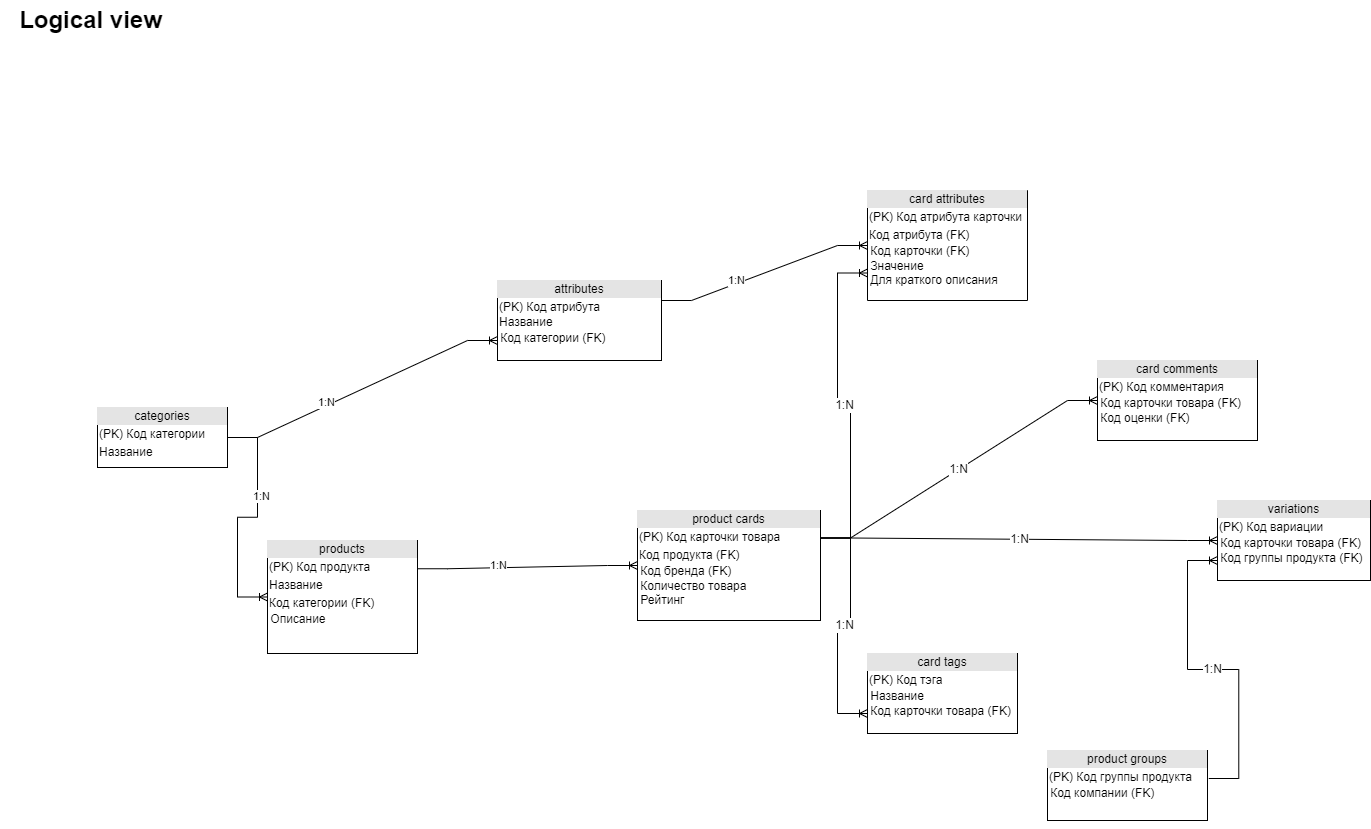

The diagram above was exported from draw.io. Its source (the exported page's mxGraphModel, read from the mxfile embedded in the PNG):
<mxGraphModel dx="2249" dy="737" grid="1" gridSize="10" guides="1" tooltips="1" connect="1" arrows="1" fold="1" page="1" pageScale="1" pageWidth="827" pageHeight="1169" math="0" shadow="0">
  <root>
    <mxCell id="0" />
    <mxCell id="1" parent="0" />
    <mxCell id="iW8mWaWO1qM2WvZxo6Ai-1" value="&lt;div style=&quot;text-align: center; box-sizing: border-box; width: 100%; background: rgb(228, 228, 228); padding: 2px;&quot;&gt;products&lt;/div&gt;&lt;table style=&quot;width:100%;font-size:1em;&quot; cellpadding=&quot;2&quot; cellspacing=&quot;0&quot;&gt;&lt;tbody&gt;&lt;tr&gt;&lt;td&gt;(PK) Код продукта&lt;/td&gt;&lt;td&gt;&lt;br&gt;&lt;/td&gt;&lt;/tr&gt;&lt;tr&gt;&lt;td&gt;Название&lt;/td&gt;&lt;td&gt;&lt;br&gt;&lt;/td&gt;&lt;/tr&gt;&lt;tr&gt;&lt;td&gt;Код категории (FK)&lt;br&gt;&lt;/td&gt;&lt;td&gt;&lt;/td&gt;&lt;/tr&gt;&lt;/tbody&gt;&lt;/table&gt;&amp;nbsp;Описание&lt;br&gt;&amp;nbsp;&lt;span style=&quot;&quot;&gt;&lt;/span&gt;" style="verticalAlign=top;align=left;overflow=fill;html=1;" parent="1" vertex="1">
      <mxGeometry x="-560" y="540" width="150" height="113" as="geometry" />
    </mxCell>
    <mxCell id="iW8mWaWO1qM2WvZxo6Ai-2" value="&lt;div style=&quot;text-align: center; box-sizing: border-box; width: 100%; background: rgb(228, 228, 228); padding: 2px;&quot;&gt;categories&lt;/div&gt;&lt;table style=&quot;width:100%;font-size:1em;&quot; cellpadding=&quot;2&quot; cellspacing=&quot;0&quot;&gt;&lt;tbody&gt;&lt;tr&gt;&lt;td&gt;(PK) Код категории&lt;/td&gt;&lt;td&gt;&lt;br&gt;&lt;/td&gt;&lt;/tr&gt;&lt;tr&gt;&lt;td&gt;Название&lt;/td&gt;&lt;td&gt;&lt;br&gt;&lt;/td&gt;&lt;/tr&gt;&lt;/tbody&gt;&lt;/table&gt;&lt;br&gt;&lt;br&gt;&lt;span style=&quot;&quot;&gt;&lt;/span&gt;" style="verticalAlign=top;align=left;overflow=fill;html=1;" parent="1" vertex="1">
      <mxGeometry x="-730" y="407" width="130" height="60" as="geometry" />
    </mxCell>
    <mxCell id="iW8mWaWO1qM2WvZxo6Ai-3" value="&lt;div style=&quot;text-align: center; box-sizing: border-box; width: 100%; background: rgb(228, 228, 228); padding: 2px;&quot;&gt;product cards&lt;/div&gt;&lt;table style=&quot;width:100%;font-size:1em;&quot; cellpadding=&quot;2&quot; cellspacing=&quot;0&quot;&gt;&lt;tbody&gt;&lt;tr&gt;&lt;td&gt;(PK) Код карточки товара&lt;/td&gt;&lt;td&gt;&lt;br&gt;&lt;/td&gt;&lt;/tr&gt;&lt;tr&gt;&lt;td&gt;Код продукта (FK)&lt;/td&gt;&lt;td&gt;&lt;br&gt;&lt;/td&gt;&lt;/tr&gt;&lt;/tbody&gt;&lt;/table&gt;&lt;span style=&quot;&quot;&gt;&amp;nbsp;Код бренда (FK)&lt;br&gt;&amp;nbsp;Количество товара&lt;br&gt;&amp;nbsp;Рейтинг&lt;br&gt;&lt;/span&gt;" style="verticalAlign=top;align=left;overflow=fill;html=1;" parent="1" vertex="1">
      <mxGeometry x="-190" y="510" width="183" height="110" as="geometry" />
    </mxCell>
    <mxCell id="iW8mWaWO1qM2WvZxo6Ai-4" value="&lt;div style=&quot;text-align: center; box-sizing: border-box; width: 100%; background: rgb(228, 228, 228); padding: 2px;&quot;&gt;attributes&lt;/div&gt;&lt;table style=&quot;width:100%;font-size:1em;&quot; cellpadding=&quot;2&quot; cellspacing=&quot;0&quot;&gt;&lt;tbody&gt;&lt;tr&gt;&lt;td&gt;(PK) Код атрибута&lt;br&gt;Название&lt;/td&gt;&lt;td&gt;&lt;/td&gt;&lt;/tr&gt;&lt;/tbody&gt;&lt;/table&gt;&lt;span style=&quot;&quot;&gt;&amp;nbsp;Код категории (FK)&lt;br&gt;&lt;/span&gt;" style="verticalAlign=top;align=left;overflow=fill;html=1;" parent="1" vertex="1">
      <mxGeometry x="-330" y="280" width="164" height="80" as="geometry" />
    </mxCell>
    <mxCell id="iW8mWaWO1qM2WvZxo6Ai-5" value="&lt;div style=&quot;text-align: center; box-sizing: border-box; width: 100%; background: rgb(228, 228, 228); padding: 2px;&quot;&gt;card attributes&lt;/div&gt;&lt;table style=&quot;width:100%;font-size:1em;&quot; cellpadding=&quot;2&quot; cellspacing=&quot;0&quot;&gt;&lt;tbody&gt;&lt;tr&gt;&lt;td&gt;(PK) Код атрибута карточки&lt;/td&gt;&lt;td&gt;&lt;br&gt;&lt;/td&gt;&lt;/tr&gt;&lt;tr&gt;&lt;td&gt;Код атрибута (FK)&lt;/td&gt;&lt;td&gt;&lt;br&gt;&lt;/td&gt;&lt;/tr&gt;&lt;/tbody&gt;&lt;/table&gt;&amp;nbsp;Код карточки (FK)&lt;br&gt;&lt;span style=&quot;&quot;&gt;&amp;nbsp;Значение&lt;br&gt;&amp;nbsp;Для краткого описания&lt;br&gt;&amp;nbsp;&lt;br&gt;&lt;/span&gt;" style="verticalAlign=top;align=left;overflow=fill;html=1;direction=west;" parent="1" vertex="1">
      <mxGeometry x="40" y="190" width="160" height="110" as="geometry" />
    </mxCell>
    <mxCell id="iW8mWaWO1qM2WvZxo6Ai-6" value="&lt;div style=&quot;text-align: center; box-sizing: border-box; width: 100%; background: rgb(228, 228, 228); padding: 2px;&quot;&gt;variations&lt;/div&gt;&lt;table style=&quot;width:100%;font-size:1em;&quot; cellpadding=&quot;2&quot; cellspacing=&quot;0&quot;&gt;&lt;tbody&gt;&lt;tr&gt;&lt;td&gt;(PK) Код вариации&lt;/td&gt;&lt;td&gt;&lt;/td&gt;&lt;/tr&gt;&lt;/tbody&gt;&lt;/table&gt;&lt;span style=&quot;&quot;&gt;&amp;nbsp;Код карточки товара (FK)&lt;br&gt;&amp;nbsp;Код группы продукта (FK)&lt;br&gt;&lt;/span&gt;" style="verticalAlign=top;align=left;overflow=fill;html=1;" parent="1" vertex="1">
      <mxGeometry x="390" y="500" width="153" height="80" as="geometry" />
    </mxCell>
    <mxCell id="iW8mWaWO1qM2WvZxo6Ai-7" value="&lt;div style=&quot;text-align: center; box-sizing: border-box; width: 100%; background: rgb(228, 228, 228); padding: 2px;&quot;&gt;product groups&lt;/div&gt;&lt;table style=&quot;width:100%;font-size:1em;&quot; cellpadding=&quot;2&quot; cellspacing=&quot;0&quot;&gt;&lt;tbody&gt;&lt;tr&gt;&lt;td&gt;(PK) Код группы продукта&lt;/td&gt;&lt;td&gt;&lt;br&gt;&lt;/td&gt;&lt;/tr&gt;&lt;/tbody&gt;&lt;/table&gt;&lt;span style=&quot;&quot;&gt;&amp;nbsp;Код компании (FK)&amp;nbsp;&lt;br&gt;&lt;/span&gt;" style="verticalAlign=top;align=left;overflow=fill;html=1;" parent="1" vertex="1">
      <mxGeometry x="220" y="750" width="160" height="70" as="geometry" />
    </mxCell>
    <mxCell id="iW8mWaWO1qM2WvZxo6Ai-8" style="edgeStyle=orthogonalEdgeStyle;rounded=0;orthogonalLoop=1;jettySize=auto;html=1;exitX=0.5;exitY=1;exitDx=0;exitDy=0;" parent="1" source="iW8mWaWO1qM2WvZxo6Ai-7" target="iW8mWaWO1qM2WvZxo6Ai-7" edge="1">
      <mxGeometry relative="1" as="geometry" />
    </mxCell>
    <mxCell id="iW8mWaWO1qM2WvZxo6Ai-9" value="&lt;div style=&quot;text-align: center; box-sizing: border-box; width: 100%; background: rgb(228, 228, 228); padding: 2px;&quot;&gt;card tags&lt;/div&gt;&lt;table style=&quot;width:100%;font-size:1em;&quot; cellpadding=&quot;2&quot; cellspacing=&quot;0&quot;&gt;&lt;tbody&gt;&lt;tr&gt;&lt;td&gt;(PK) Код тэга&lt;/td&gt;&lt;td&gt;&lt;/td&gt;&lt;/tr&gt;&lt;/tbody&gt;&lt;/table&gt;&lt;span style=&quot;&quot;&gt;&amp;nbsp;Название&lt;br&gt;&amp;nbsp;Код карточки товара (FK)&lt;br&gt;&lt;/span&gt;" style="verticalAlign=top;align=left;overflow=fill;html=1;" parent="1" vertex="1">
      <mxGeometry x="40" y="653" width="150" height="80" as="geometry" />
    </mxCell>
    <mxCell id="iW8mWaWO1qM2WvZxo6Ai-13" value="Logical view" style="text;strokeColor=none;fillColor=none;html=1;fontSize=24;fontStyle=1;verticalAlign=middle;align=center;" parent="1" vertex="1">
      <mxGeometry x="-827" width="180" height="40" as="geometry" />
    </mxCell>
    <mxCell id="fGZAr3gPId15eaX6aNH4-1" value="&lt;div style=&quot;text-align: center; box-sizing: border-box; width: 100%; background: rgb(228, 228, 228); padding: 2px;&quot;&gt;card comments&lt;/div&gt;&lt;table style=&quot;width:100%;font-size:1em;&quot; cellpadding=&quot;2&quot; cellspacing=&quot;0&quot;&gt;&lt;tbody&gt;&lt;tr&gt;&lt;td&gt;(PK) Код комментария&lt;/td&gt;&lt;td&gt;&lt;br&gt;&lt;/td&gt;&lt;/tr&gt;&lt;/tbody&gt;&lt;/table&gt;&lt;span style=&quot;&quot;&gt;&amp;nbsp;Код карточки товара (FK)&amp;nbsp;&lt;br&gt;&amp;nbsp;Код оценки (FK)&lt;br&gt;&lt;/span&gt;" style="verticalAlign=top;align=left;overflow=fill;html=1;" parent="1" vertex="1">
      <mxGeometry x="270" y="360" width="160" height="80" as="geometry" />
    </mxCell>
    <mxCell id="9tksmoxpgB86n25fzfVR-2" value="" style="edgeStyle=entityRelationEdgeStyle;fontSize=12;html=1;endArrow=ERoneToMany;rounded=0;exitX=1;exitY=0.5;exitDx=0;exitDy=0;entryX=0;entryY=0.5;entryDx=0;entryDy=0;" parent="1" source="iW8mWaWO1qM2WvZxo6Ai-2" target="iW8mWaWO1qM2WvZxo6Ai-1" edge="1">
      <mxGeometry width="100" height="100" relative="1" as="geometry">
        <mxPoint x="-270" y="530" as="sourcePoint" />
        <mxPoint x="-170" y="430" as="targetPoint" />
      </mxGeometry>
    </mxCell>
    <mxCell id="9tksmoxpgB86n25fzfVR-3" value="1:N" style="edgeLabel;html=1;align=center;verticalAlign=middle;resizable=0;points=[];" parent="9tksmoxpgB86n25fzfVR-2" vertex="1" connectable="0">
      <mxGeometry x="-0.2661" y="3" relative="1" as="geometry">
        <mxPoint as="offset" />
      </mxGeometry>
    </mxCell>
    <mxCell id="78ofRczjdr6yO-8EeX74-1" value="" style="edgeStyle=entityRelationEdgeStyle;fontSize=12;html=1;endArrow=ERoneToMany;rounded=0;entryX=0;entryY=0.75;entryDx=0;entryDy=0;exitX=1;exitY=0.5;exitDx=0;exitDy=0;" parent="1" source="iW8mWaWO1qM2WvZxo6Ai-2" target="iW8mWaWO1qM2WvZxo6Ai-4" edge="1">
      <mxGeometry width="100" height="100" relative="1" as="geometry">
        <mxPoint x="-530" y="370" as="sourcePoint" />
        <mxPoint x="-530" y="550.5" as="targetPoint" />
      </mxGeometry>
    </mxCell>
    <mxCell id="78ofRczjdr6yO-8EeX74-2" value="1:N" style="edgeLabel;html=1;align=center;verticalAlign=middle;resizable=0;points=[];" parent="78ofRczjdr6yO-8EeX74-1" vertex="1" connectable="0">
      <mxGeometry x="-0.2661" y="3" relative="1" as="geometry">
        <mxPoint as="offset" />
      </mxGeometry>
    </mxCell>
    <mxCell id="78ofRczjdr6yO-8EeX74-3" value="" style="edgeStyle=entityRelationEdgeStyle;fontSize=12;html=1;endArrow=ERoneToMany;rounded=0;exitX=1;exitY=0.25;exitDx=0;exitDy=0;entryX=1;entryY=0.5;entryDx=0;entryDy=0;" parent="1" source="iW8mWaWO1qM2WvZxo6Ai-4" target="iW8mWaWO1qM2WvZxo6Ai-5" edge="1">
      <mxGeometry width="100" height="100" relative="1" as="geometry">
        <mxPoint x="-580" y="457" as="sourcePoint" />
        <mxPoint x="-520" y="560.5" as="targetPoint" />
      </mxGeometry>
    </mxCell>
    <mxCell id="78ofRczjdr6yO-8EeX74-4" value="1:N" style="edgeLabel;html=1;align=center;verticalAlign=middle;resizable=0;points=[];" parent="78ofRczjdr6yO-8EeX74-3" vertex="1" connectable="0">
      <mxGeometry x="-0.2661" y="3" relative="1" as="geometry">
        <mxPoint as="offset" />
      </mxGeometry>
    </mxCell>
    <mxCell id="78ofRczjdr6yO-8EeX74-5" value="1:N" style="edgeStyle=entityRelationEdgeStyle;fontSize=12;html=1;endArrow=ERoneToMany;rounded=0;exitX=1;exitY=0.25;exitDx=0;exitDy=0;entryX=1;entryY=0.25;entryDx=0;entryDy=0;" parent="1" source="iW8mWaWO1qM2WvZxo6Ai-3" target="iW8mWaWO1qM2WvZxo6Ai-5" edge="1">
      <mxGeometry width="100" height="100" relative="1" as="geometry">
        <mxPoint x="90" y="480" as="sourcePoint" />
        <mxPoint x="190" y="380" as="targetPoint" />
      </mxGeometry>
    </mxCell>
    <mxCell id="78ofRczjdr6yO-8EeX74-7" value="" style="edgeStyle=entityRelationEdgeStyle;fontSize=12;html=1;endArrow=ERoneToMany;rounded=0;exitX=1;exitY=0.25;exitDx=0;exitDy=0;entryX=0;entryY=0.5;entryDx=0;entryDy=0;" parent="1" source="iW8mWaWO1qM2WvZxo6Ai-1" target="iW8mWaWO1qM2WvZxo6Ai-3" edge="1">
      <mxGeometry width="100" height="100" relative="1" as="geometry">
        <mxPoint x="-570" y="467" as="sourcePoint" />
        <mxPoint x="-510" y="570.5" as="targetPoint" />
      </mxGeometry>
    </mxCell>
    <mxCell id="78ofRczjdr6yO-8EeX74-8" value="1:N" style="edgeLabel;html=1;align=center;verticalAlign=middle;resizable=0;points=[];" parent="78ofRczjdr6yO-8EeX74-7" vertex="1" connectable="0">
      <mxGeometry x="-0.2661" y="3" relative="1" as="geometry">
        <mxPoint as="offset" />
      </mxGeometry>
    </mxCell>
    <mxCell id="78ofRczjdr6yO-8EeX74-9" value="1:N" style="edgeStyle=entityRelationEdgeStyle;fontSize=12;html=1;endArrow=ERoneToMany;rounded=0;exitX=1;exitY=0.25;exitDx=0;exitDy=0;entryX=0;entryY=0.5;entryDx=0;entryDy=0;" parent="1" source="iW8mWaWO1qM2WvZxo6Ai-3" target="fGZAr3gPId15eaX6aNH4-1" edge="1">
      <mxGeometry width="100" height="100" relative="1" as="geometry">
        <mxPoint x="-7" y="563" as="sourcePoint" />
        <mxPoint x="50" y="282.5" as="targetPoint" />
      </mxGeometry>
    </mxCell>
    <mxCell id="78ofRczjdr6yO-8EeX74-10" value="1:N" style="edgeStyle=entityRelationEdgeStyle;fontSize=12;html=1;endArrow=ERoneToMany;rounded=0;exitX=1;exitY=0.25;exitDx=0;exitDy=0;entryX=0;entryY=0.75;entryDx=0;entryDy=0;" parent="1" source="iW8mWaWO1qM2WvZxo6Ai-3" target="iW8mWaWO1qM2WvZxo6Ai-9" edge="1">
      <mxGeometry width="100" height="100" relative="1" as="geometry">
        <mxPoint x="180" y="620" as="sourcePoint" />
        <mxPoint x="280" y="520" as="targetPoint" />
      </mxGeometry>
    </mxCell>
    <mxCell id="78ofRczjdr6yO-8EeX74-11" value="1:N" style="edgeStyle=entityRelationEdgeStyle;fontSize=12;html=1;endArrow=ERoneToMany;rounded=0;exitX=1.008;exitY=0.4;exitDx=0;exitDy=0;entryX=0;entryY=0.75;entryDx=0;entryDy=0;exitPerimeter=0;" parent="1" source="iW8mWaWO1qM2WvZxo6Ai-7" target="iW8mWaWO1qM2WvZxo6Ai-6" edge="1">
      <mxGeometry width="100" height="100" relative="1" as="geometry">
        <mxPoint x="460" y="762" as="sourcePoint" />
        <mxPoint x="667" y="740" as="targetPoint" />
      </mxGeometry>
    </mxCell>
    <mxCell id="78ofRczjdr6yO-8EeX74-13" value="1:N" style="edgeStyle=entityRelationEdgeStyle;fontSize=12;html=1;endArrow=ERoneToMany;rounded=0;exitX=1;exitY=0.25;exitDx=0;exitDy=0;entryX=0;entryY=0.5;entryDx=0;entryDy=0;" parent="1" source="iW8mWaWO1qM2WvZxo6Ai-3" target="iW8mWaWO1qM2WvZxo6Ai-6" edge="1">
      <mxGeometry width="100" height="100" relative="1" as="geometry">
        <mxPoint x="40" y="577.5" as="sourcePoint" />
        <mxPoint x="247" y="555.5" as="targetPoint" />
      </mxGeometry>
    </mxCell>
  </root>
</mxGraphModel>